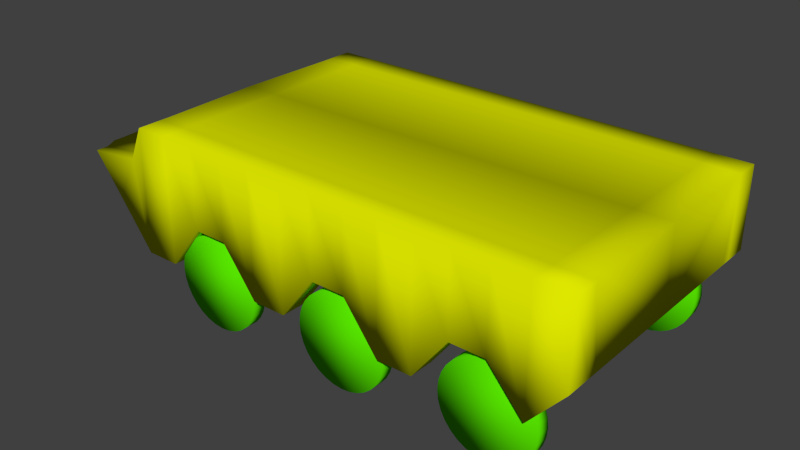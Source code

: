 # Source: sa_8.blend  (saved by Blender 2.66.0; exported with 4.5.12 LTS)
import bpy
from mathutils import Matrix  # noqa: F401  (used for matrix-valued properties, if any)

bpy.ops.wm.read_factory_settings(use_empty=True)
scene = bpy.context.scene
scene.name = 'Scene'

# ---- collections
col_collection_1 = bpy.data.collections.new('Collection 1'); scene.collection.children.link(col_collection_1)

# ---- materials (node trees are filled in below, after node groups)
mat_material_001 = bpy.data.materials.new('Material.001')
mat_material_001.alpha_threshold = 0.0
mat_material_001.use_transparent_shadow = False
mat_material_001.diffuse_color = (0.0984, 0.8, 0.0, 1.0)
mat_material_001.roughness = 0.5
mat_material_001.line_color = (0.0, 0.0, 0.0, 1.0)
mat_material_002 = bpy.data.materials.new('Material.002')
mat_material_002.alpha_threshold = 0.0
mat_material_002.use_transparent_shadow = False
mat_material_002.diffuse_color = (0.736, 0.8, 0.0, 1.0)
mat_material_002.roughness = 0.5
mat_material_002.line_color = (0.0, 0.0, 0.0, 1.0)

# ---- material node trees

# ---- world
world_world = bpy.data.worlds.new('World'); scene.world = world_world
world_world.color = (0.05088, 0.05088, 0.05088)
world_world.use_sun_shadow = False
world_world.sun_shadow_jitter_overblur = 0.0
world_world.cycles.sampling_method = 'MANUAL'
world_world.cycles.sample_map_resolution = 256

# ---- meshes
me_sa8 = bpy.data.meshes.new('sa8')
me_sa8.from_pydata([(-4.169, 0.3316, 3.815e-06), (-4.169, 0.3316, 2.29), (4.012, 0.3316, 2.29), (4.012, 0.3316, 3.815e-06), (-3.95, 1.098, 3.815e-06), (-3.784, 1.098, 2.29), (4.012, 1.671, 2.29), (4.012, 1.671, 3.815e-06), (-3.532, 1.671, 2.29), (-3.0, 1.671, 2.29), (-2.416, 1.671, 2.29), (-1.831, 1.671, 2.29), (-1.247, 1.671, 2.29), (-0.6628, 1.671, 2.29), (-0.07849, 1.671, 2.29), (0.5058, 1.671, 2.29), (1.09, 1.671, 2.29), (1.674, 1.671, 2.29), (2.259, 1.671, 2.29), (2.843, 1.671, 2.29), (3.427, 1.671, 2.29), (3.427, -0.3437, 2.29), (2.843, 0.3316, 2.29), (2.259, 0.3316, 2.29), (1.674, -0.4404, 2.29), (1.09, -0.4404, 2.29), (0.5058, 0.3316, 2.29), (-0.07849, 0.3316, 2.29), (-0.6628, -0.4404, 2.29), (-1.247, -0.4404, 2.29), (-1.831, 0.3316, 2.29), (-2.416, 0.3316, 2.29), (-3.0, -0.4404, 2.29), (-3.584, -0.4404, 2.29), (3.427, 1.671, 3.815e-06), (2.843, 1.671, 3.815e-06), (2.259, 1.671, 3.815e-06), (1.674, 1.671, 3.815e-06), (1.09, 1.671, 3.815e-06), (0.5058, 1.671, 3.815e-06), (-0.07849, 1.671, 3.815e-06), (-0.6628, 1.671, 3.815e-06), (-1.247, 1.671, 3.815e-06), (-1.831, 1.671, 3.815e-06), (-2.416, 1.671, 3.815e-06), (-3.0, 1.671, 3.815e-06), (-3.584, 1.671, 3.815e-06), (-3.584, 0.3316, 3.815e-06), (-3.0, 0.3316, 3.815e-06), (-2.416, 0.3316, 3.815e-06), (-1.831, 0.3316, 3.815e-06), (-1.247, 0.3316, 3.815e-06), (-0.6628, 0.3316, 3.815e-06), (-0.07849, 0.3316, 3.815e-06), (0.5058, 0.3316, 3.815e-06), (1.09, 0.3316, 3.815e-06), (1.674, 0.3316, 3.815e-06), (2.259, 0.3316, 3.815e-06), (2.843, 0.3316, 3.815e-06), (3.427, 0.3316, 3.815e-06), (-3.897, 1.098, 1.871), (-4.169, 0.3316, 1.871), (4.012, 1.671, 1.871), (4.012, 0.3316, 1.871), (-3.584, -0.4404, 1.871), (-3.0, -0.4404, 1.871), (-2.416, 0.3316, 1.871), (-1.831, 0.3316, 1.871), (-1.247, -0.4404, 1.871), (-0.6628, -0.4404, 1.871), (-0.07849, 0.3316, 1.871), (0.5058, 0.3316, 1.871), (1.09, -0.4404, 1.871), (1.674, -0.4404, 1.871), (2.259, 0.3316, 1.871), (2.843, 0.3316, 1.871), (3.427, -0.3437, 1.871), (3.427, 1.671, 1.871), (2.843, 1.671, 1.871), (2.259, 1.671, 1.871), (1.674, 1.671, 1.871), (1.09, 1.671, 1.871), (0.5058, 1.671, 1.871), (-0.07849, 1.671, 1.871), (-0.6628, 1.671, 1.871), (-1.247, 1.671, 1.871), (-1.831, 1.671, 1.871), (-2.416, 1.671, 1.871), (-3.0, 1.671, 1.871), (-3.532, 1.671, 1.871), (-4.169, 0.3316, 1.701), (4.012, 1.671, 1.701), (-3.584, 0.2816, 1.858), (-3.0, 0.2816, 1.858), (-2.416, 0.3316, 1.701), (-1.831, 0.3316, 1.701), (-1.247, 0.2816, 1.858), (-0.6628, 0.2816, 1.858), (-0.07849, 0.3316, 1.701), (0.5058, 0.3316, 1.701), (1.09, 0.2816, 1.858), (1.674, 0.2816, 1.858), (2.259, 0.3316, 1.701), (2.843, 0.3316, 1.701), (3.427, 0.3695, 1.858), (3.427, 1.671, 1.701), (2.843, 1.671, 1.701), (2.259, 1.671, 1.701), (1.674, 1.671, 1.701), (1.09, 1.671, 1.701), (0.5058, 1.671, 1.701), (-0.07849, 1.671, 1.701), (-0.6628, 1.671, 1.701), (-1.247, 1.671, 1.701), (-1.831, 1.671, 1.701), (-2.416, 1.671, 1.701), (-3.0, 1.671, 1.701), (-3.532, 1.671, 1.701), (-3.897, 1.098, 1.701), (4.012, 0.3316, 1.701), (-3.846, 1.098, 2.08), (-4.678, 1.001, 2.29), (-4.169, 0.3316, 0.8472), (-4.843, 1.001, 3.815e-06), (-3.95, 1.098, 0.8472), (-4.169, 0.3316, 2.08), (-4.791, 1.001, 1.871), (-4.169, 0.3316, 1.786), (-3.897, 1.098, 1.786), (-4.791, 1.001, 1.701), (-4.678, 1.001, 2.08), (-4.791, 1.001, 1.786), (-4.843, 1.001, 0.8472), (-4.169, 0.3316, -2.29), (4.012, 0.3316, -2.29), (-3.784, 1.098, -2.29), (4.012, 1.671, -2.29), (-3.532, 1.671, -2.29), (-3.0, 1.671, -2.29), (-2.416, 1.671, -2.29), (-1.831, 1.671, -2.29), (-1.247, 1.671, -2.29), (-0.6628, 1.671, -2.29), (-0.07849, 1.671, -2.29), (0.5058, 1.671, -2.29), (1.09, 1.671, -2.29), (1.674, 1.671, -2.29), (2.259, 1.671, -2.29), (2.843, 1.671, -2.29), (3.427, 1.671, -2.29), (3.427, -0.3437, -2.29), (2.843, 0.3316, -2.29), (2.259, 0.3316, -2.29), (1.674, -0.4404, -2.29), (1.09, -0.4404, -2.29), (0.5058, 0.3316, -2.29), (-0.07849, 0.3316, -2.29), (-0.6628, -0.4404, -2.29), (-1.247, -0.4404, -2.29), (-1.831, 0.3316, -2.29), (-2.416, 0.3316, -2.29), (-3.0, -0.4404, -2.29), (-3.584, -0.4404, -2.29), (-3.897, 1.098, -1.871), (-4.169, 0.3316, -1.871), (4.012, 1.671, -1.871), (4.012, 0.3316, -1.871), (-3.584, -0.4404, -1.871), (-3.0, -0.4404, -1.871), (-2.416, 0.3316, -1.871), (-1.831, 0.3316, -1.871), (-1.247, -0.4404, -1.871), (-0.6628, -0.4404, -1.871), (-0.07849, 0.3316, -1.871), (0.5058, 0.3316, -1.871), (1.09, -0.4404, -1.871), (1.674, -0.4404, -1.871), (2.259, 0.3316, -1.871), (2.843, 0.3316, -1.871), (3.427, -0.3437, -1.871), (3.427, 1.671, -1.871), (2.843, 1.671, -1.871), (2.259, 1.671, -1.871), (1.674, 1.671, -1.871), (1.09, 1.671, -1.871), (0.5058, 1.671, -1.871), (-0.07849, 1.671, -1.871), (-0.6628, 1.671, -1.871), (-1.247, 1.671, -1.871), (-1.831, 1.671, -1.871), (-2.416, 1.671, -1.871), (-3.0, 1.671, -1.871), (-3.532, 1.671, -1.871), (-4.169, 0.3316, -1.701), (4.012, 1.671, -1.701), (-3.584, 0.2816, -1.858), (-3.0, 0.2816, -1.858), (-2.416, 0.3316, -1.701), (-1.831, 0.3316, -1.701), (-1.247, 0.2816, -1.858), (-0.6628, 0.2816, -1.858), (-0.07849, 0.3316, -1.701), (0.5058, 0.3316, -1.701), (1.09, 0.2816, -1.858), (1.674, 0.2816, -1.858), (2.259, 0.3316, -1.701), (2.843, 0.3316, -1.701), (3.427, 0.3695, -1.858), (3.427, 1.671, -1.701), (2.843, 1.671, -1.701), (2.259, 1.671, -1.701), (1.674, 1.671, -1.701), (1.09, 1.671, -1.701), (0.5058, 1.671, -1.701), (-0.07849, 1.671, -1.701), (-0.6628, 1.671, -1.701), (-1.247, 1.671, -1.701), (-1.831, 1.671, -1.701), (-2.416, 1.671, -1.701), (-3.0, 1.671, -1.701), (-3.532, 1.671, -1.701), (-3.897, 1.098, -1.701), (4.012, 0.3316, -1.701), (-3.846, 1.098, -2.08), (-4.678, 1.001, -2.29), (-4.169, 0.3316, -0.8472), (-3.95, 1.098, -0.8472), (-4.169, 0.3316, -2.08), (-4.791, 1.001, -1.871), (-4.169, 0.3316, -1.786), (-3.897, 1.098, -1.786), (-4.791, 1.001, -1.701), (-4.678, 1.001, -2.08), (-4.791, 1.001, -1.786), (-4.843, 1.001, -0.8472), (-2.154, 0.2378, 1.957), (-2.154, 0.2378, 2.183), (-2.003, 0.2229, 1.957), (-2.003, 0.2229, 2.183), (-1.858, 0.1788, 1.957), (-1.858, 0.1788, 2.183), (-1.724, 0.1072, 1.957), (-1.724, 0.1072, 2.183), (-1.607, 0.01091, 1.957), (-1.607, 0.01091, 2.183), (-1.51, -0.1065, 1.957), (-1.51, -0.1065, 2.183), (-1.439, -0.2404, 1.957), (-1.439, -0.2404, 2.183), (-1.395, -0.3857, 1.957), (-1.395, -0.3857, 2.183), (-1.38, -0.5368, 1.957), (-1.38, -0.5368, 2.183), (-1.395, -0.6879, 1.957), (-1.395, -0.6879, 2.183), (-1.439, -0.8331, 1.957), (-1.439, -0.8331, 2.183), (-1.51, -0.9671, 1.957), (-1.51, -0.9671, 2.183), (-1.607, -1.084, 1.957), (-1.607, -1.084, 2.183), (-1.724, -1.181, 1.957), (-1.724, -1.181, 2.183), (-1.858, -1.252, 1.957), (-1.858, -1.252, 2.183), (-2.003, -1.296, 1.957), (-2.003, -1.296, 2.183), (-2.154, -1.311, 1.957), (-2.154, -1.311, 2.183), (-2.305, -1.296, 1.957), (-2.305, -1.296, 2.183), (-2.451, -1.252, 1.957), (-2.451, -1.252, 2.183), (-2.585, -1.181, 1.957), (-2.585, -1.181, 2.183), (-2.702, -1.084, 1.957), (-2.702, -1.084, 2.183), (-2.798, -0.9671, 1.957), (-2.798, -0.9671, 2.183), (-2.87, -0.8331, 1.957), (-2.87, -0.8331, 2.183), (-2.914, -0.6879, 1.957), (-2.914, -0.6879, 2.183), (-2.929, -0.5368, 1.957), (-2.929, -0.5368, 2.183), (-2.914, -0.3857, 1.957), (-2.914, -0.3857, 2.183), (-2.87, -0.2404, 1.957), (-2.87, -0.2404, 2.183), (-2.798, -0.1065, 1.957), (-2.798, -0.1065, 2.183), (-2.702, 0.01091, 1.957), (-2.702, 0.01091, 2.183), (-2.585, 0.1072, 1.957), (-2.585, 0.1072, 2.183), (-2.451, 0.1788, 1.957), (-2.451, 0.1788, 2.183), (-2.305, 0.2229, 1.957), (-2.305, 0.2229, 2.183), (0.3242, 0.2378, 1.957), (0.3242, 0.2378, 2.183), (0.4753, 0.2229, 1.957), (0.4753, 0.2229, 2.183), (0.6206, 0.1788, 1.957), (0.6206, 0.1788, 2.183), (0.7545, 0.1072, 1.957), (0.7545, 0.1072, 2.183), (0.8718, 0.01091, 1.957), (0.8718, 0.01091, 2.183), (0.9681, -0.1065, 1.957), (0.9681, -0.1065, 2.183), (1.04, -0.2404, 1.957), (1.04, -0.2404, 2.183), (1.084, -0.3857, 1.957), (1.084, -0.3857, 2.183), (1.099, -0.5368, 1.957), (1.099, -0.5368, 2.183), (1.084, -0.6879, 1.957), (1.084, -0.6879, 2.183), (1.04, -0.8331, 1.957), (1.04, -0.8331, 2.183), (0.9681, -0.9671, 1.957), (0.9681, -0.9671, 2.183), (0.8718, -1.084, 1.957), (0.8718, -1.084, 2.183), (0.7545, -1.181, 1.957), (0.7545, -1.181, 2.183), (0.6206, -1.252, 1.957), (0.6206, -1.252, 2.183), (0.4753, -1.296, 1.957), (0.4753, -1.296, 2.183), (0.3242, -1.311, 1.957), (0.3242, -1.311, 2.183), (0.1731, -1.296, 1.957), (0.1731, -1.296, 2.183), (0.02776, -1.252, 1.957), (0.02776, -1.252, 2.183), (-0.1061, -1.181, 1.957), (-0.1061, -1.181, 2.183), (-0.2235, -1.084, 1.957), (-0.2235, -1.084, 2.183), (-0.3198, -0.9671, 1.957), (-0.3198, -0.9671, 2.183), (-0.3914, -0.8331, 1.957), (-0.3914, -0.8331, 2.183), (-0.4355, -0.6879, 1.957), (-0.4355, -0.6879, 2.183), (-0.4504, -0.5368, 1.957), (-0.4504, -0.5368, 2.183), (-0.4355, -0.3857, 1.957), (-0.4355, -0.3857, 2.183), (-0.3914, -0.2404, 1.957), (-0.3914, -0.2404, 2.183), (-0.3198, -0.1065, 1.957), (-0.3198, -0.1065, 2.183), (-0.2235, 0.01091, 1.957), (-0.2235, 0.01091, 2.183), (-0.1061, 0.1072, 1.957), (-0.1061, 0.1072, 2.183), (0.02777, 0.1788, 1.957), (0.02777, 0.1788, 2.183), (0.1731, 0.2229, 1.957), (0.1731, 0.2229, 2.183), (2.803, 0.2378, 1.957), (2.803, 0.2378, 2.183), (2.954, 0.2229, 1.957), (2.954, 0.2229, 2.183), (3.099, 0.1788, 1.957), (3.099, 0.1788, 2.183), (3.233, 0.1072, 1.957), (3.233, 0.1072, 2.183), (3.35, 0.01091, 1.957), (3.35, 0.01091, 2.183), (3.447, -0.1065, 1.957), (3.447, -0.1065, 2.183), (3.518, -0.2404, 1.957), (3.518, -0.2404, 2.183), (3.562, -0.3857, 1.957), (3.562, -0.3857, 2.183), (3.577, -0.5368, 1.957), (3.577, -0.5368, 2.183), (3.562, -0.6879, 1.957), (3.562, -0.6879, 2.183), (3.518, -0.8331, 1.957), (3.518, -0.8331, 2.183), (3.447, -0.9671, 1.957), (3.447, -0.9671, 2.183), (3.35, -1.084, 1.957), (3.35, -1.084, 2.183), (3.233, -1.181, 1.957), (3.233, -1.181, 2.183), (3.099, -1.252, 1.957), (3.099, -1.252, 2.183), (2.954, -1.296, 1.957), (2.954, -1.296, 2.183), (2.803, -1.311, 1.957), (2.803, -1.311, 2.183), (2.651, -1.296, 1.957), (2.651, -1.296, 2.183), (2.506, -1.252, 1.957), (2.506, -1.252, 2.183), (2.372, -1.181, 1.957), (2.372, -1.181, 2.183), (2.255, -1.084, 1.957), (2.255, -1.084, 2.183), (2.159, -0.9671, 1.957), (2.159, -0.9671, 2.183), (2.087, -0.8331, 1.957), (2.087, -0.8331, 2.183), (2.043, -0.6879, 1.957), (2.043, -0.6879, 2.183), (2.028, -0.5368, 1.957), (2.028, -0.5368, 2.183), (2.043, -0.3857, 1.957), (2.043, -0.3857, 2.183), (2.087, -0.2404, 1.957), (2.087, -0.2404, 2.183), (2.159, -0.1065, 1.957), (2.159, -0.1065, 2.183), (2.255, 0.01091, 1.957), (2.255, 0.01091, 2.183), (2.372, 0.1072, 1.957), (2.372, 0.1072, 2.183), (2.506, 0.1788, 1.957), (2.506, 0.1788, 2.183), (2.651, 0.2229, 1.957), (2.651, 0.2229, 2.183), (-2.154, 0.2378, -1.957), (-2.154, 0.2378, -2.183), (-2.003, 0.2229, -1.957), (-2.003, 0.2229, -2.183), (-1.858, 0.1788, -1.957), (-1.858, 0.1788, -2.183), (-1.724, 0.1072, -1.957), (-1.724, 0.1072, -2.183), (-1.607, 0.01091, -1.957), (-1.607, 0.01091, -2.183), (-1.51, -0.1065, -1.957), (-1.51, -0.1065, -2.183), (-1.439, -0.2404, -1.957), (-1.439, -0.2404, -2.183), (-1.395, -0.3857, -1.957), (-1.395, -0.3857, -2.183), (-1.38, -0.5368, -1.957), (-1.38, -0.5368, -2.183), (-1.395, -0.6879, -1.957), (-1.395, -0.6879, -2.183), (-1.439, -0.8331, -1.957), (-1.439, -0.8331, -2.183), (-1.51, -0.9671, -1.957), (-1.51, -0.9671, -2.183), (-1.607, -1.084, -1.957), (-1.607, -1.084, -2.183), (-1.724, -1.181, -1.957), (-1.724, -1.181, -2.183), (-1.858, -1.252, -1.957), (-1.858, -1.252, -2.183), (-2.003, -1.296, -1.957), (-2.003, -1.296, -2.183), (-2.154, -1.311, -1.957), (-2.154, -1.311, -2.183), (-2.305, -1.296, -1.957), (-2.305, -1.296, -2.183), (-2.451, -1.252, -1.957), (-2.451, -1.252, -2.183), (-2.585, -1.181, -1.957), (-2.585, -1.181, -2.183), (-2.702, -1.084, -1.957), (-2.702, -1.084, -2.183), (-2.798, -0.9671, -1.957), (-2.798, -0.9671, -2.183), (-2.87, -0.8331, -1.957), (-2.87, -0.8331, -2.183), (-2.914, -0.6879, -1.957), (-2.914, -0.6879, -2.183), (-2.929, -0.5368, -1.957), (-2.929, -0.5368, -2.183), (-2.914, -0.3857, -1.957), (-2.914, -0.3857, -2.183), (-2.87, -0.2404, -1.957), (-2.87, -0.2404, -2.183), (-2.798, -0.1065, -1.957), (-2.798, -0.1065, -2.183), (-2.702, 0.01091, -1.957), (-2.702, 0.01091, -2.183), (-2.585, 0.1072, -1.957), (-2.585, 0.1072, -2.183), (-2.451, 0.1788, -1.957), (-2.451, 0.1788, -2.183), (-2.305, 0.2229, -1.957), (-2.305, 0.2229, -2.183), (0.3242, 0.2378, -1.957), (0.3242, 0.2378, -2.183), (0.4753, 0.2229, -1.957), (0.4753, 0.2229, -2.183), (0.6206, 0.1788, -1.957), (0.6206, 0.1788, -2.183), (0.7545, 0.1072, -1.957), (0.7545, 0.1072, -2.183), (0.8718, 0.01091, -1.957), (0.8718, 0.01091, -2.183), (0.9681, -0.1065, -1.957), (0.9681, -0.1065, -2.183), (1.04, -0.2404, -1.957), (1.04, -0.2404, -2.183), (1.084, -0.3857, -1.957), (1.084, -0.3857, -2.183), (1.099, -0.5368, -1.957), (1.099, -0.5368, -2.183), (1.084, -0.6879, -1.957), (1.084, -0.6879, -2.183), (1.04, -0.8331, -1.957), (1.04, -0.8331, -2.183), (0.9681, -0.9671, -1.957), (0.9681, -0.9671, -2.183), (0.8718, -1.084, -1.957), (0.8718, -1.084, -2.183), (0.7545, -1.181, -1.957), (0.7545, -1.181, -2.183), (0.6206, -1.252, -1.957), (0.6206, -1.252, -2.183), (0.4753, -1.296, -1.957), (0.4753, -1.296, -2.183), (0.3242, -1.311, -1.957), (0.3242, -1.311, -2.183), (0.1731, -1.296, -1.957), (0.1731, -1.296, -2.183), (0.02776, -1.252, -1.957), (0.02776, -1.252, -2.183), (-0.1061, -1.181, -1.957), (-0.1061, -1.181, -2.183), (-0.2235, -1.084, -1.957), (-0.2235, -1.084, -2.183), (-0.3198, -0.9671, -1.957), (-0.3198, -0.9671, -2.183), (-0.3914, -0.8331, -1.957), (-0.3914, -0.8331, -2.183), (-0.4355, -0.6879, -1.957), (-0.4355, -0.6879, -2.183), (-0.4504, -0.5368, -1.957), (-0.4504, -0.5368, -2.183), (-0.4355, -0.3857, -1.957), (-0.4355, -0.3857, -2.183), (-0.3914, -0.2404, -1.957), (-0.3914, -0.2404, -2.183), (-0.3198, -0.1065, -1.957), (-0.3198, -0.1065, -2.183), (-0.2235, 0.01091, -1.957), (-0.2235, 0.01091, -2.183), (-0.1061, 0.1072, -1.957), (-0.1061, 0.1072, -2.183), (0.02777, 0.1788, -1.957), (0.02777, 0.1788, -2.183), (0.1731, 0.2229, -1.957), (0.1731, 0.2229, -2.183), (2.803, 0.2378, -1.957), (2.803, 0.2378, -2.183), (2.954, 0.2229, -1.957), (2.954, 0.2229, -2.183), (3.099, 0.1788, -1.957), (3.099, 0.1788, -2.183), (3.233, 0.1072, -1.957), (3.233, 0.1072, -2.183), (3.35, 0.01091, -1.957), (3.35, 0.01091, -2.183), (3.447, -0.1065, -1.957), (3.447, -0.1065, -2.183), (3.518, -0.2404, -1.957), (3.518, -0.2404, -2.183), (3.562, -0.3857, -1.957), (3.562, -0.3857, -2.183), (3.577, -0.5368, -1.957), (3.577, -0.5368, -2.183), (3.562, -0.6879, -1.957), (3.562, -0.6879, -2.183), (3.518, -0.8331, -1.957), (3.518, -0.8331, -2.183), (3.447, -0.9671, -1.957), (3.447, -0.9671, -2.183), (3.35, -1.084, -1.957), (3.35, -1.084, -2.183), (3.233, -1.181, -1.957), (3.233, -1.181, -2.183), (3.099, -1.252, -1.957), (3.099, -1.252, -2.183), (2.954, -1.296, -1.957), (2.954, -1.296, -2.183), (2.803, -1.311, -1.957), (2.803, -1.311, -2.183), (2.651, -1.296, -1.957), (2.651, -1.296, -2.183), (2.506, -1.252, -1.957), (2.506, -1.252, -2.183), (2.372, -1.181, -1.957), (2.372, -1.181, -2.183), (2.255, -1.084, -1.957), (2.255, -1.084, -2.183), (2.159, -0.9671, -1.957), (2.159, -0.9671, -2.183), (2.087, -0.8331, -1.957), (2.087, -0.8331, -2.183), (2.043, -0.6879, -1.957), (2.043, -0.6879, -2.183), (2.028, -0.5368, -1.957), (2.028, -0.5368, -2.183), (2.043, -0.3857, -1.957), (2.043, -0.3857, -2.183), (2.087, -0.2404, -1.957), (2.087, -0.2404, -2.183), (2.159, -0.1065, -1.957), (2.159, -0.1065, -2.183), (2.255, 0.01091, -1.957), (2.255, 0.01091, -2.183), (2.372, 0.1072, -1.957), (2.372, 0.1072, -2.183), (2.506, 0.1788, -1.957), (2.506, 0.1788, -2.183), (2.651, 0.2229, -1.957), (2.651, 0.2229, -2.183)], [], [(130, 125, 1, 121), (20, 21, 2, 6), (91, 119, 3, 7), (46, 47, 0, 123, 4), (76, 63, 2, 21), (89, 60, 120, 5, 8), (5, 121, 1, 33, 8), (8, 33, 32, 9), (9, 32, 31, 10), (10, 31, 30, 11), (11, 30, 29, 12), (12, 29, 28, 13), (13, 28, 27, 14), (14, 27, 26, 15), (15, 26, 25, 16), (16, 25, 24, 17), (17, 24, 23, 18), (18, 23, 22, 19), (19, 22, 21, 20), (7, 3, 59, 34), (34, 59, 58, 35), (35, 58, 57, 36), (36, 57, 56, 37), (37, 56, 55, 38), (38, 55, 54, 39), (39, 54, 53, 40), (40, 53, 52, 41), (41, 52, 51, 42), (42, 51, 50, 43), (43, 50, 49, 44), (44, 49, 48, 45), (45, 48, 47, 46), (61, 64, 33, 1, 125), (64, 65, 32, 33), (65, 66, 31, 32), (66, 67, 30, 31), (67, 68, 29, 30), (68, 69, 28, 29), (69, 70, 27, 28), (70, 71, 26, 27), (71, 72, 25, 26), (72, 73, 24, 25), (73, 74, 23, 24), (74, 75, 22, 23), (75, 76, 21, 22), (62, 77, 20, 6), (77, 78, 19, 20), (78, 79, 18, 19), (79, 80, 17, 18), (80, 81, 16, 17), (81, 82, 15, 16), (82, 83, 14, 15), (83, 84, 13, 14), (84, 85, 12, 13), (85, 86, 11, 12), (86, 87, 10, 11), (87, 88, 9, 10), (88, 89, 8, 9), (131, 127, 61, 126), (6, 2, 63, 62), (104, 119, 63, 76), (117, 118, 128, 60, 89), (61, 92, 64), (92, 93, 65, 64), (93, 94, 66, 65), (94, 95, 67, 66), (95, 96, 68, 67), (96, 97, 69, 68), (97, 98, 70, 69), (98, 99, 71, 70), (99, 100, 72, 71), (100, 101, 73, 72), (101, 102, 74, 73), (102, 103, 75, 74), (103, 104, 76, 75), (91, 105, 77, 62), (105, 106, 78, 77), (106, 107, 79, 78), (107, 108, 80, 79), (108, 109, 81, 80), (109, 110, 82, 81), (110, 111, 83, 82), (111, 112, 84, 83), (112, 113, 85, 84), (113, 114, 86, 85), (114, 115, 87, 86), (115, 116, 88, 87), (116, 117, 89, 88), (62, 63, 119, 91), (132, 122, 90, 129), (59, 3, 119, 104), (46, 4, 124, 118, 117), (0, 47, 92, 90, 122), (47, 48, 93, 92), (48, 49, 94, 93), (49, 50, 95, 94), (50, 51, 96, 95), (51, 52, 97, 96), (52, 53, 98, 97), (53, 54, 99, 98), (54, 55, 100, 99), (55, 56, 101, 100), (56, 57, 102, 101), (57, 58, 103, 102), (58, 59, 104, 103), (7, 34, 105, 91), (34, 35, 106, 105), (35, 36, 107, 106), (36, 37, 108, 107), (37, 38, 109, 108), (38, 39, 110, 109), (39, 40, 111, 110), (40, 41, 112, 111), (41, 42, 113, 112), (42, 43, 114, 113), (43, 44, 115, 114), (44, 45, 116, 115), (45, 46, 117, 116), (126, 61, 125, 130), (60, 126, 130, 120), (120, 130, 121, 5), (129, 90, 127, 131), (118, 129, 131, 128), (128, 131, 126, 60), (123, 0, 122, 132), (4, 123, 132, 124), (124, 132, 129, 118), (232, 224, 133, 227), (149, 136, 134, 150), (179, 150, 134, 166), (192, 137, 135, 223, 163), (135, 137, 162, 133, 224), (137, 138, 161, 162), (138, 139, 160, 161), (139, 140, 159, 160), (140, 141, 158, 159), (141, 142, 157, 158), (142, 143, 156, 157), (143, 144, 155, 156), (144, 145, 154, 155), (145, 146, 153, 154), (146, 147, 152, 153), (147, 148, 151, 152), (148, 149, 150, 151), (164, 227, 133, 162, 167), (167, 162, 161, 168), (168, 161, 160, 169), (169, 160, 159, 170), (170, 159, 158, 171), (171, 158, 157, 172), (172, 157, 156, 173), (173, 156, 155, 174), (174, 155, 154, 175), (175, 154, 153, 176), (176, 153, 152, 177), (177, 152, 151, 178), (178, 151, 150, 179), (165, 136, 149, 180), (180, 149, 148, 181), (181, 148, 147, 182), (182, 147, 146, 183), (183, 146, 145, 184), (184, 145, 144, 185), (185, 144, 143, 186), (186, 143, 142, 187), (187, 142, 141, 188), (188, 141, 140, 189), (189, 140, 139, 190), (190, 139, 138, 191), (191, 138, 137, 192), (233, 228, 164, 229), (136, 165, 166, 134), (207, 179, 166, 222), (220, 192, 163, 230, 221), (195, 167, 168, 196), (196, 168, 169, 197), (197, 169, 170, 198), (198, 170, 171, 199), (199, 171, 172, 200), (200, 172, 173, 201), (201, 173, 174, 202), (202, 174, 175, 203), (203, 175, 176, 204), (204, 176, 177, 205), (205, 177, 178, 206), (206, 178, 179, 207), (194, 165, 180, 208), (208, 180, 181, 209), (209, 181, 182, 210), (210, 182, 183, 211), (211, 183, 184, 212), (212, 184, 185, 213), (213, 185, 186, 214), (214, 186, 187, 215), (215, 187, 188, 216), (216, 188, 189, 217), (217, 189, 190, 218), (218, 190, 191, 219), (219, 191, 192, 220), (165, 194, 222, 166), (234, 231, 193, 225), (228, 232, 227, 164), (163, 223, 232, 228), (223, 135, 224, 232), (231, 233, 229, 193), (221, 230, 233, 231), (230, 163, 228, 233), (226, 221, 231, 234), (235, 236, 238, 237), (237, 238, 240, 239), (239, 240, 242, 241), (241, 242, 244, 243), (243, 244, 246, 245), (245, 246, 248, 247), (247, 248, 250, 249), (249, 250, 252, 251), (251, 252, 254, 253), (253, 254, 256, 255), (255, 256, 258, 257), (257, 258, 260, 259), (259, 260, 262, 261), (261, 262, 264, 263), (263, 264, 266, 265), (265, 266, 268, 267), (267, 268, 270, 269), (269, 270, 272, 271), (271, 272, 274, 273), (273, 274, 276, 275), (275, 276, 278, 277), (277, 278, 280, 279), (279, 280, 282, 281), (281, 282, 284, 283), (283, 284, 286, 285), (285, 286, 288, 287), (287, 288, 290, 289), (289, 290, 292, 291), (291, 292, 294, 293), (293, 294, 296, 295), (238, 236, 298, 296, 294, 292, 290, 288, 286, 284, 282, 280, 278, 276, 274, 272, 270, 268, 266, 264, 262, 260, 258, 256, 254, 252, 250, 248, 246, 244, 242, 240), (297, 298, 236, 235), (295, 296, 298, 297), (235, 237, 239, 241, 243, 245, 247, 249, 251, 253, 255, 257, 259, 261, 263, 265, 267, 269, 271, 273, 275, 277, 279, 281, 283, 285, 287, 289, 291, 293, 295, 297), (299, 300, 302, 301), (301, 302, 304, 303), (303, 304, 306, 305), (305, 306, 308, 307), (307, 308, 310, 309), (309, 310, 312, 311), (311, 312, 314, 313), (313, 314, 316, 315), (315, 316, 318, 317), (317, 318, 320, 319), (319, 320, 322, 321), (321, 322, 324, 323), (323, 324, 326, 325), (325, 326, 328, 327), (327, 328, 330, 329), (329, 330, 332, 331), (331, 332, 334, 333), (333, 334, 336, 335), (335, 336, 338, 337), (337, 338, 340, 339), (339, 340, 342, 341), (341, 342, 344, 343), (343, 344, 346, 345), (345, 346, 348, 347), (347, 348, 350, 349), (349, 350, 352, 351), (351, 352, 354, 353), (353, 354, 356, 355), (355, 356, 358, 357), (357, 358, 360, 359), (302, 300, 362, 360, 358, 356, 354, 352, 350, 348, 346, 344, 342, 340, 338, 336, 334, 332, 330, 328, 326, 324, 322, 320, 318, 316, 314, 312, 310, 308, 306, 304), (361, 362, 300, 299), (359, 360, 362, 361), (299, 301, 303, 305, 307, 309, 311, 313, 315, 317, 319, 321, 323, 325, 327, 329, 331, 333, 335, 337, 339, 341, 343, 345, 347, 349, 351, 353, 355, 357, 359, 361), (363, 364, 366, 365), (365, 366, 368, 367), (367, 368, 370, 369), (369, 370, 372, 371), (371, 372, 374, 373), (373, 374, 376, 375), (375, 376, 378, 377), (377, 378, 380, 379), (379, 380, 382, 381), (381, 382, 384, 383), (383, 384, 386, 385), (385, 386, 388, 387), (387, 388, 390, 389), (389, 390, 392, 391), (391, 392, 394, 393), (393, 394, 396, 395), (395, 396, 398, 397), (397, 398, 400, 399), (399, 400, 402, 401), (401, 402, 404, 403), (403, 404, 406, 405), (405, 406, 408, 407), (407, 408, 410, 409), (409, 410, 412, 411), (411, 412, 414, 413), (413, 414, 416, 415), (415, 416, 418, 417), (417, 418, 420, 419), (419, 420, 422, 421), (421, 422, 424, 423), (366, 364, 426, 424, 422, 420, 418, 416, 414, 412, 410, 408, 406, 404, 402, 400, 398, 396, 394, 392, 390, 388, 386, 384, 382, 380, 378, 376, 374, 372, 370, 368), (425, 426, 364, 363), (423, 424, 426, 425), (363, 365, 367, 369, 371, 373, 375, 377, 379, 381, 383, 385, 387, 389, 391, 393, 395, 397, 399, 401, 403, 405, 407, 409, 411, 413, 415, 417, 419, 421, 423, 425), (427, 429, 430, 428), (429, 431, 432, 430), (431, 433, 434, 432), (433, 435, 436, 434), (435, 437, 438, 436), (437, 439, 440, 438), (439, 441, 442, 440), (441, 443, 444, 442), (443, 445, 446, 444), (445, 447, 448, 446), (447, 449, 450, 448), (449, 451, 452, 450), (451, 453, 454, 452), (453, 455, 456, 454), (455, 457, 458, 456), (457, 459, 460, 458), (459, 461, 462, 460), (461, 463, 464, 462), (463, 465, 466, 464), (465, 467, 468, 466), (467, 469, 470, 468), (469, 471, 472, 470), (471, 473, 474, 472), (473, 475, 476, 474), (475, 477, 478, 476), (477, 479, 480, 478), (479, 481, 482, 480), (481, 483, 484, 482), (483, 485, 486, 484), (485, 487, 488, 486), (430, 432, 434, 436, 438, 440, 442, 444, 446, 448, 450, 452, 454, 456, 458, 460, 462, 464, 466, 468, 470, 472, 474, 476, 478, 480, 482, 484, 486, 488, 490, 428), (489, 427, 428, 490), (487, 489, 490, 488), (427, 489, 487, 485, 483, 481, 479, 477, 475, 473, 471, 469, 467, 465, 463, 461, 459, 457, 455, 453, 451, 449, 447, 445, 443, 441, 439, 437, 435, 433, 431, 429), (491, 493, 494, 492), (493, 495, 496, 494), (495, 497, 498, 496), (497, 499, 500, 498), (499, 501, 502, 500), (501, 503, 504, 502), (503, 505, 506, 504), (505, 507, 508, 506), (507, 509, 510, 508), (509, 511, 512, 510), (511, 513, 514, 512), (513, 515, 516, 514), (515, 517, 518, 516), (517, 519, 520, 518), (519, 521, 522, 520), (521, 523, 524, 522), (523, 525, 526, 524), (525, 527, 528, 526), (527, 529, 530, 528), (529, 531, 532, 530), (531, 533, 534, 532), (533, 535, 536, 534), (535, 537, 538, 536), (537, 539, 540, 538), (539, 541, 542, 540), (541, 543, 544, 542), (543, 545, 546, 544), (545, 547, 548, 546), (547, 549, 550, 548), (549, 551, 552, 550), (494, 496, 498, 500, 502, 504, 506, 508, 510, 512, 514, 516, 518, 520, 522, 524, 526, 528, 530, 532, 534, 536, 538, 540, 542, 544, 546, 548, 550, 552, 554, 492), (553, 491, 492, 554), (551, 553, 554, 552), (491, 553, 551, 549, 547, 545, 543, 541, 539, 537, 535, 533, 531, 529, 527, 525, 523, 521, 519, 517, 515, 513, 511, 509, 507, 505, 503, 501, 499, 497, 495, 493), (555, 557, 558, 556), (557, 559, 560, 558), (559, 561, 562, 560), (561, 563, 564, 562), (563, 565, 566, 564), (565, 567, 568, 566), (567, 569, 570, 568), (569, 571, 572, 570), (571, 573, 574, 572), (573, 575, 576, 574), (575, 577, 578, 576), (577, 579, 580, 578), (579, 581, 582, 580), (581, 583, 584, 582), (583, 585, 586, 584), (585, 587, 588, 586), (587, 589, 590, 588), (589, 591, 592, 590), (591, 593, 594, 592), (593, 595, 596, 594), (595, 597, 598, 596), (597, 599, 600, 598), (599, 601, 602, 600), (601, 603, 604, 602), (603, 605, 606, 604), (605, 607, 608, 606), (607, 609, 610, 608), (609, 611, 612, 610), (611, 613, 614, 612), (613, 615, 616, 614), (558, 560, 562, 564, 566, 568, 570, 572, 574, 576, 578, 580, 582, 584, 586, 588, 590, 592, 594, 596, 598, 600, 602, 604, 606, 608, 610, 612, 614, 616, 618, 556), (617, 555, 556, 618), (615, 617, 618, 616), (555, 617, 615, 613, 611, 609, 607, 605, 603, 601, 599, 597, 595, 593, 591, 589, 587, 585, 583, 581, 579, 577, 575, 573, 571, 569, 567, 565, 563, 561, 559, 557), (194, 7, 3, 222), (59, 207, 222, 3), (46, 220, 221, 226, 4), (0, 225, 193, 195, 47), (47, 195, 196, 48), (48, 196, 197, 49), (49, 197, 198, 50), (50, 198, 199, 51), (51, 199, 200, 52), (52, 200, 201, 53), (53, 201, 202, 54), (54, 202, 203, 55), (55, 203, 204, 56), (56, 204, 205, 57), (57, 205, 206, 58), (58, 206, 207, 59), (7, 194, 208, 34), (34, 208, 209, 35), (35, 209, 210, 36), (36, 210, 211, 37), (37, 211, 212, 38), (38, 212, 213, 39), (39, 213, 214, 40), (40, 214, 215, 41), (41, 215, 216, 42), (42, 216, 217, 43), (43, 217, 218, 44), (44, 218, 219, 45), (45, 219, 220, 46), (123, 234, 225, 0), (4, 226, 234, 123), (127, 90, 92, 61), (167, 195, 164), (164, 195, 193, 229)])
me_sa8.polygons.foreach_set('use_smooth', [True] * 446)
me_sa8.polygons.foreach_set('material_index', [1, 1, 1, 1, 1, 1, 1, 1, 1, 1, 1, 1, 1, 1, 1, 1, 1, 1, 1, 1, 1, 1, 1, 1, 1, 1, 1, 1, 1, 1, 1, 1, 1, 1, 1, 1, 1, 1, 1, 1, 1, 1, 1, 1, 1, 1, 1, 1, 1, 1, 1, 1, 1, 1, 1, 1, 1, 1, 1, 1, 1, 1, 1, 1, 1, 1, 1, 1, 1, 1, 1, 1, 1, 1, 1, 1, 1, 1, 1, 1, 1, 1, 1, 1, 1, 1, 1, 1, 1, 1, 1, 1, 1, 1, 1, 1, 1, 1, 1, 1, 1, 1, 1, 1, 1, 1, 1, 1, 1, 1, 1, 1, 1, 1, 1, 1, 1, 1, 1, 1, 1, 1, 1, 1, 1, 1, 1, 1, 1, 1, 1, 1, 1, 1, 1, 1, 1, 1, 1, 1, 1, 1, 1, 1, 1, 1, 1, 1, 1, 1, 1, 1, 1, 1, 1, 1, 1, 1, 1, 1, 1, 1, 1, 1, 1, 1, 1, 1, 1, 1, 1, 1, 1, 1, 1, 1, 1, 1, 1, 1, 1, 1, 1, 1, 1, 1, 1, 1, 1, 1, 1, 1, 1, 1, 1, 1, 1, 1, 1, 1, 1, 1, 1, 1, 1, 1, 1, 1, 0, 0, 0, 0, 0, 0, 0, 0, 0, 0, 0, 0, 0, 0, 0, 0, 0, 0, 0, 0, 0, 0, 0, 0, 0, 0, 0, 0, 0, 0, 0, 0, 0, 0, 0, 0, 0, 0, 0, 0, 0, 0, 0, 0, 0, 0, 0, 0, 0, 0, 0, 0, 0, 0, 0, 0, 0, 0, 0, 0, 0, 0, 0, 0, 0, 0, 0, 0, 0, 0, 0, 0, 0, 0, 0, 0, 0, 0, 0, 0, 0, 0, 0, 0, 0, 0, 0, 0, 0, 0, 0, 0, 0, 0, 0, 0, 0, 0, 0, 0, 0, 0, 0, 0, 0, 0, 0, 0, 0, 0, 0, 0, 0, 0, 0, 0, 0, 0, 0, 0, 0, 0, 0, 0, 0, 0, 0, 0, 0, 0, 0, 0, 0, 0, 0, 0, 0, 0, 0, 0, 0, 0, 0, 0, 0, 0, 0, 0, 0, 0, 0, 0, 0, 0, 0, 0, 0, 0, 0, 0, 0, 0, 0, 0, 0, 0, 0, 0, 0, 0, 0, 0, 0, 0, 0, 0, 0, 0, 0, 0, 0, 0, 0, 0, 0, 0, 0, 0, 0, 0, 0, 0, 0, 0, 0, 0, 0, 0, 0, 0, 0, 0, 0, 0, 1, 1, 1, 1, 1, 1, 1, 1, 1, 1, 1, 1, 1, 1, 1, 1, 1, 1, 1, 1, 1, 1, 1, 1, 1, 1, 1, 1, 1, 1, 1, 1, 1, 1])
me_sa8.materials.append(mat_material_001)
me_sa8.materials.append(mat_material_002)
me_sa8.use_remesh_preserve_volume = False
me_sa8.use_remesh_preserve_attributes = False
me_sa8.use_mirror_vertex_groups = False
me_sa8.update()

# ---- objects
ob_sa8 = bpy.data.objects.new('sa8', me_sa8)

# ---- transforms, parenting, visibility, modifiers, constraints
ob_sa8.location = (0.0, 0.0, 1.363)
ob_sa8.rotation_euler = (1.571, -0.0, 0.0)
ob_sa8.lineart.crease_threshold = 0.0

# ---- collection membership
col_collection_1.objects.link(ob_sa8)

# ---- scene / render settings (as saved in the file)
scene.frame_start = 1; scene.frame_end = 250; scene.frame_set(2)
scene.render.engine = 'BLENDER_EEVEE_NEXT'
scene.render.image_settings.color_mode = 'RGB'
scene.render.image_settings.compression = 90
scene.render.resolution_percentage = 50
scene.render.dither_intensity = 0.0
scene.render.bake_margin = 2
scene.cycles.use_denoising = False
scene.cycles.samples = 10
scene.cycles.sampling_pattern = 'TABULATED_SOBOL'
scene.cycles.light_sampling_threshold = 0.0
scene.cycles.use_adaptive_sampling = False
scene.cycles.use_light_tree = False
scene.cycles.blur_glossy = 0.0
scene.cycles.volume_bounces = 1
scene.cycles.pixel_filter_type = 'GAUSSIAN'
scene.cycles.sample_clamp_indirect = 0.0
scene.view_settings.view_transform = 'Standard'
bpy.context.view_layer.update()

# ---- added for rendering (the .blend has no active camera and no usable light): camera, sun
cam_auto = bpy.data.cameras.new('AutoCamera')
cam_auto.lens = 50.0
cam_auto.sensor_width = 36.0
cam_auto.clip_end = 1000.0
ob_auto_camera = bpy.data.objects.new('AutoCamera', cam_auto)
scene.collection.objects.link(ob_auto_camera)
ob_auto_camera.location = (9.21158, -11.553, 9.24524)
ob_auto_camera.rotation_euler = (1.09748, -7.21219e-08, 0.694738)
scene.camera = ob_auto_camera
light_auto_sun = bpy.data.lights.new('AutoSun', 'SUN')
light_auto_sun.energy = 3.0
light_auto_sun.angle = 0.0523599
ob_auto_sun = bpy.data.objects.new('AutoSun', light_auto_sun)
scene.collection.objects.link(ob_auto_sun)
ob_auto_sun.rotation_euler = (0.872665, 0.174533, 0.523599)
bpy.context.view_layer.update()
